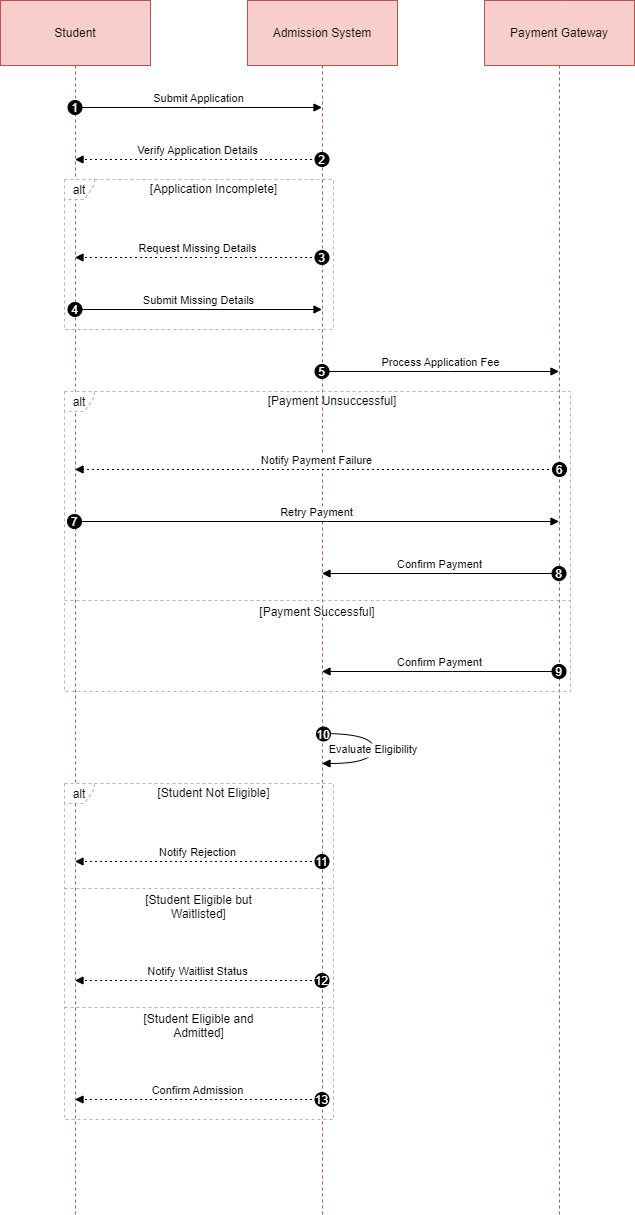

The diagram above was exported from draw.io. Its source (the exported page's mxGraphModel, read from the mxfile embedded in the PNG):
<mxGraphModel dx="794" dy="452" grid="1" gridSize="10" guides="1" tooltips="1" connect="1" arrows="1" fold="1" page="1" pageScale="1" pageWidth="850" pageHeight="1100" math="0" shadow="0">
  <root>
    <mxCell id="0" />
    <mxCell id="1" parent="0" />
    <mxCell id="kmF9-lt1MigXM0VboyM5-35" value="Student" style="shape=umlLifeline;perimeter=lifelinePerimeter;whiteSpace=wrap;container=1;dropTarget=0;collapsible=0;recursiveResize=0;outlineConnect=0;portConstraint=eastwest;newEdgeStyle={&quot;edgeStyle&quot;:&quot;elbowEdgeStyle&quot;,&quot;elbow&quot;:&quot;vertical&quot;,&quot;curved&quot;:0,&quot;rounded&quot;:0};size=65;fillColor=#f8cecc;strokeColor=#b85450;" vertex="1" parent="1">
      <mxGeometry x="20" y="20" width="150" height="1214" as="geometry" />
    </mxCell>
    <mxCell id="kmF9-lt1MigXM0VboyM5-36" value="Admission System" style="shape=umlLifeline;perimeter=lifelinePerimeter;whiteSpace=wrap;container=1;dropTarget=0;collapsible=0;recursiveResize=0;outlineConnect=0;portConstraint=eastwest;newEdgeStyle={&quot;edgeStyle&quot;:&quot;elbowEdgeStyle&quot;,&quot;elbow&quot;:&quot;vertical&quot;,&quot;curved&quot;:0,&quot;rounded&quot;:0};size=65;fillColor=#f8cecc;strokeColor=#b85450;" vertex="1" parent="1">
      <mxGeometry x="267" y="20" width="150" height="1214" as="geometry" />
    </mxCell>
    <mxCell id="kmF9-lt1MigXM0VboyM5-37" value="Payment Gateway" style="shape=umlLifeline;perimeter=lifelinePerimeter;whiteSpace=wrap;container=1;dropTarget=0;collapsible=0;recursiveResize=0;outlineConnect=0;portConstraint=eastwest;newEdgeStyle={&quot;edgeStyle&quot;:&quot;elbowEdgeStyle&quot;,&quot;elbow&quot;:&quot;vertical&quot;,&quot;curved&quot;:0,&quot;rounded&quot;:0};size=65;fillColor=#f8cecc;strokeColor=#b85450;" vertex="1" parent="1">
      <mxGeometry x="504" y="20" width="150" height="1214" as="geometry" />
    </mxCell>
    <mxCell id="kmF9-lt1MigXM0VboyM5-38" value="alt" style="shape=umlFrame;dashed=1;pointerEvents=0;dropTarget=0;strokeColor=#B3B3B3;height=20;width=30" vertex="1" parent="1">
      <mxGeometry x="84" y="199" width="269" height="150" as="geometry" />
    </mxCell>
    <mxCell id="kmF9-lt1MigXM0VboyM5-39" value="[Application Incomplete]" style="text;strokeColor=none;fillColor=none;align=center;verticalAlign=middle;whiteSpace=wrap;" vertex="1" parent="kmF9-lt1MigXM0VboyM5-38">
      <mxGeometry x="30" width="239" height="20" as="geometry" />
    </mxCell>
    <mxCell id="kmF9-lt1MigXM0VboyM5-40" value="alt" style="shape=umlFrame;dashed=1;pointerEvents=0;dropTarget=0;strokeColor=#B3B3B3;height=20;width=30" vertex="1" parent="1">
      <mxGeometry x="84" y="411" width="506" height="300" as="geometry" />
    </mxCell>
    <mxCell id="kmF9-lt1MigXM0VboyM5-41" value="[Payment Unsuccessful]" style="text;strokeColor=none;fillColor=none;align=center;verticalAlign=middle;whiteSpace=wrap;" vertex="1" parent="kmF9-lt1MigXM0VboyM5-40">
      <mxGeometry x="30" width="476" height="20" as="geometry" />
    </mxCell>
    <mxCell id="kmF9-lt1MigXM0VboyM5-42" value="[Payment Successful]" style="shape=line;dashed=1;whiteSpace=wrap;verticalAlign=top;labelPosition=center;verticalLabelPosition=middle;align=center;strokeColor=#B3B3B3;" vertex="1" parent="kmF9-lt1MigXM0VboyM5-40">
      <mxGeometry y="207" width="506" height="4" as="geometry" />
    </mxCell>
    <mxCell id="kmF9-lt1MigXM0VboyM5-43" value="alt" style="shape=umlFrame;dashed=1;pointerEvents=0;dropTarget=0;strokeColor=#B3B3B3;height=20;width=30" vertex="1" parent="1">
      <mxGeometry x="84" y="803" width="269" height="336" as="geometry" />
    </mxCell>
    <mxCell id="kmF9-lt1MigXM0VboyM5-44" value="[Student Not Eligible]" style="text;strokeColor=none;fillColor=none;align=center;verticalAlign=middle;whiteSpace=wrap;" vertex="1" parent="kmF9-lt1MigXM0VboyM5-43">
      <mxGeometry x="30" width="239" height="20" as="geometry" />
    </mxCell>
    <mxCell id="kmF9-lt1MigXM0VboyM5-45" value="[Student Eligible but&#10;Waitlisted]" style="shape=line;dashed=1;whiteSpace=wrap;verticalAlign=top;labelPosition=center;verticalLabelPosition=middle;align=center;strokeColor=#B3B3B3;" vertex="1" parent="kmF9-lt1MigXM0VboyM5-43">
      <mxGeometry y="103" width="269" height="4" as="geometry" />
    </mxCell>
    <mxCell id="kmF9-lt1MigXM0VboyM5-46" value="[Student Eligible and&#10;Admitted]" style="shape=line;dashed=1;whiteSpace=wrap;verticalAlign=top;labelPosition=center;verticalLabelPosition=middle;align=center;strokeColor=#B3B3B3;" vertex="1" parent="kmF9-lt1MigXM0VboyM5-43">
      <mxGeometry y="222" width="269" height="4" as="geometry" />
    </mxCell>
    <mxCell id="kmF9-lt1MigXM0VboyM5-47" value="Submit Application" style="verticalAlign=bottom;edgeStyle=elbowEdgeStyle;elbow=vertical;curved=0;rounded=0;endArrow=block;" edge="1" parent="1" source="kmF9-lt1MigXM0VboyM5-35" target="kmF9-lt1MigXM0VboyM5-36">
      <mxGeometry relative="1" as="geometry">
        <Array as="points">
          <mxPoint x="227" y="127" />
        </Array>
      </mxGeometry>
    </mxCell>
    <mxCell id="kmF9-lt1MigXM0VboyM5-48" value="1" style="ellipse;aspect=fixed;fillColor=#000000;align=center;fontColor=#FFFFFF;" vertex="1" parent="kmF9-lt1MigXM0VboyM5-47">
      <mxGeometry width="14" height="14" relative="1" as="geometry">
        <mxPoint x="-131" y="-7" as="offset" />
      </mxGeometry>
    </mxCell>
    <mxCell id="kmF9-lt1MigXM0VboyM5-49" value="Verify Application Details" style="verticalAlign=bottom;edgeStyle=elbowEdgeStyle;elbow=vertical;curved=0;rounded=0;dashed=1;dashPattern=2 3;endArrow=block;" edge="1" parent="1" source="kmF9-lt1MigXM0VboyM5-36" target="kmF9-lt1MigXM0VboyM5-35">
      <mxGeometry relative="1" as="geometry">
        <Array as="points">
          <mxPoint x="230" y="179" />
        </Array>
      </mxGeometry>
    </mxCell>
    <mxCell id="kmF9-lt1MigXM0VboyM5-50" value="2" style="ellipse;aspect=fixed;fillColor=#000000;align=center;fontColor=#FFFFFF;" vertex="1" parent="kmF9-lt1MigXM0VboyM5-49">
      <mxGeometry width="14" height="14" relative="1" as="geometry">
        <mxPoint x="117" y="-7" as="offset" />
      </mxGeometry>
    </mxCell>
    <mxCell id="kmF9-lt1MigXM0VboyM5-51" value="Request Missing Details" style="verticalAlign=bottom;edgeStyle=elbowEdgeStyle;elbow=vertical;curved=0;rounded=0;dashed=1;dashPattern=2 3;endArrow=block;" edge="1" parent="1" source="kmF9-lt1MigXM0VboyM5-36" target="kmF9-lt1MigXM0VboyM5-35">
      <mxGeometry relative="1" as="geometry">
        <Array as="points">
          <mxPoint x="230" y="277" />
        </Array>
      </mxGeometry>
    </mxCell>
    <mxCell id="kmF9-lt1MigXM0VboyM5-52" value="3" style="ellipse;aspect=fixed;fillColor=#000000;align=center;fontColor=#FFFFFF;" vertex="1" parent="kmF9-lt1MigXM0VboyM5-51">
      <mxGeometry width="14" height="14" relative="1" as="geometry">
        <mxPoint x="117" y="-7" as="offset" />
      </mxGeometry>
    </mxCell>
    <mxCell id="kmF9-lt1MigXM0VboyM5-53" value="Submit Missing Details" style="verticalAlign=bottom;edgeStyle=elbowEdgeStyle;elbow=vertical;curved=0;rounded=0;endArrow=block;" edge="1" parent="1" source="kmF9-lt1MigXM0VboyM5-35" target="kmF9-lt1MigXM0VboyM5-36">
      <mxGeometry relative="1" as="geometry">
        <Array as="points">
          <mxPoint x="227" y="329" />
        </Array>
      </mxGeometry>
    </mxCell>
    <mxCell id="kmF9-lt1MigXM0VboyM5-54" value="4" style="ellipse;aspect=fixed;fillColor=#000000;align=center;fontColor=#FFFFFF;" vertex="1" parent="kmF9-lt1MigXM0VboyM5-53">
      <mxGeometry width="14" height="14" relative="1" as="geometry">
        <mxPoint x="-131" y="-7" as="offset" />
      </mxGeometry>
    </mxCell>
    <mxCell id="kmF9-lt1MigXM0VboyM5-55" value="Process Application Fee" style="verticalAlign=bottom;edgeStyle=elbowEdgeStyle;elbow=vertical;curved=0;rounded=0;endArrow=block;" edge="1" parent="1" source="kmF9-lt1MigXM0VboyM5-36" target="kmF9-lt1MigXM0VboyM5-37">
      <mxGeometry relative="1" as="geometry">
        <Array as="points">
          <mxPoint x="469" y="391" />
        </Array>
      </mxGeometry>
    </mxCell>
    <mxCell id="kmF9-lt1MigXM0VboyM5-56" value="5" style="ellipse;aspect=fixed;fillColor=#000000;align=center;fontColor=#FFFFFF;" vertex="1" parent="kmF9-lt1MigXM0VboyM5-55">
      <mxGeometry width="14" height="14" relative="1" as="geometry">
        <mxPoint x="-126" y="-7" as="offset" />
      </mxGeometry>
    </mxCell>
    <mxCell id="kmF9-lt1MigXM0VboyM5-57" value="Notify Payment Failure" style="verticalAlign=bottom;edgeStyle=elbowEdgeStyle;elbow=vertical;curved=0;rounded=0;dashed=1;dashPattern=2 3;endArrow=block;" edge="1" parent="1" source="kmF9-lt1MigXM0VboyM5-37" target="kmF9-lt1MigXM0VboyM5-35">
      <mxGeometry relative="1" as="geometry">
        <Array as="points">
          <mxPoint x="349" y="489" />
        </Array>
      </mxGeometry>
    </mxCell>
    <mxCell id="kmF9-lt1MigXM0VboyM5-58" value="6" style="ellipse;aspect=fixed;fillColor=#000000;align=center;fontColor=#FFFFFF;" vertex="1" parent="kmF9-lt1MigXM0VboyM5-57">
      <mxGeometry width="14" height="14" relative="1" as="geometry">
        <mxPoint x="235.5" y="-7" as="offset" />
      </mxGeometry>
    </mxCell>
    <mxCell id="kmF9-lt1MigXM0VboyM5-59" value="Retry Payment" style="verticalAlign=bottom;edgeStyle=elbowEdgeStyle;elbow=vertical;curved=0;rounded=0;endArrow=block;" edge="1" parent="1" source="kmF9-lt1MigXM0VboyM5-35" target="kmF9-lt1MigXM0VboyM5-37">
      <mxGeometry relative="1" as="geometry">
        <Array as="points">
          <mxPoint x="346" y="541" />
        </Array>
      </mxGeometry>
    </mxCell>
    <mxCell id="kmF9-lt1MigXM0VboyM5-60" value="7" style="ellipse;aspect=fixed;fillColor=#000000;align=center;fontColor=#FFFFFF;" vertex="1" parent="kmF9-lt1MigXM0VboyM5-59">
      <mxGeometry width="14" height="14" relative="1" as="geometry">
        <mxPoint x="-249.5" y="-7" as="offset" />
      </mxGeometry>
    </mxCell>
    <mxCell id="kmF9-lt1MigXM0VboyM5-61" value="Confirm Payment" style="verticalAlign=bottom;edgeStyle=elbowEdgeStyle;elbow=vertical;curved=0;rounded=0;endArrow=block;" edge="1" parent="1" source="kmF9-lt1MigXM0VboyM5-37" target="kmF9-lt1MigXM0VboyM5-36">
      <mxGeometry relative="1" as="geometry">
        <Array as="points">
          <mxPoint x="472" y="593" />
        </Array>
      </mxGeometry>
    </mxCell>
    <mxCell id="kmF9-lt1MigXM0VboyM5-62" value="8" style="ellipse;aspect=fixed;fillColor=#000000;align=center;fontColor=#FFFFFF;" vertex="1" parent="kmF9-lt1MigXM0VboyM5-61">
      <mxGeometry width="14" height="14" relative="1" as="geometry">
        <mxPoint x="112" y="-7" as="offset" />
      </mxGeometry>
    </mxCell>
    <mxCell id="kmF9-lt1MigXM0VboyM5-63" value="Confirm Payment" style="verticalAlign=bottom;edgeStyle=elbowEdgeStyle;elbow=vertical;curved=0;rounded=0;endArrow=block;" edge="1" parent="1" source="kmF9-lt1MigXM0VboyM5-37" target="kmF9-lt1MigXM0VboyM5-36">
      <mxGeometry relative="1" as="geometry">
        <Array as="points">
          <mxPoint x="472" y="691" />
        </Array>
      </mxGeometry>
    </mxCell>
    <mxCell id="kmF9-lt1MigXM0VboyM5-64" value="9" style="ellipse;aspect=fixed;fillColor=#000000;align=center;fontColor=#FFFFFF;" vertex="1" parent="kmF9-lt1MigXM0VboyM5-63">
      <mxGeometry width="14" height="14" relative="1" as="geometry">
        <mxPoint x="112" y="-7" as="offset" />
      </mxGeometry>
    </mxCell>
    <mxCell id="kmF9-lt1MigXM0VboyM5-65" value="Evaluate Eligibility" style="curved=1;endArrow=block;rounded=0;" edge="1" parent="1" source="kmF9-lt1MigXM0VboyM5-36" target="kmF9-lt1MigXM0VboyM5-36">
      <mxGeometry relative="1" as="geometry">
        <Array as="points">
          <mxPoint x="393" y="753" />
          <mxPoint x="393" y="783" />
        </Array>
      </mxGeometry>
    </mxCell>
    <mxCell id="kmF9-lt1MigXM0VboyM5-66" value="10" style="ellipse;aspect=fixed;fillColor=#000000;align=center;fontColor=#FFFFFF;" vertex="1" parent="kmF9-lt1MigXM0VboyM5-65">
      <mxGeometry width="14" height="14" relative="1" as="geometry">
        <mxPoint x="-57" y="-22" as="offset" />
      </mxGeometry>
    </mxCell>
    <mxCell id="kmF9-lt1MigXM0VboyM5-67" value="Notify Rejection" style="verticalAlign=bottom;edgeStyle=elbowEdgeStyle;elbow=vertical;curved=0;rounded=0;dashed=1;dashPattern=2 3;endArrow=block;" edge="1" parent="1" source="kmF9-lt1MigXM0VboyM5-36" target="kmF9-lt1MigXM0VboyM5-35">
      <mxGeometry relative="1" as="geometry">
        <Array as="points">
          <mxPoint x="230" y="881" />
        </Array>
      </mxGeometry>
    </mxCell>
    <mxCell id="kmF9-lt1MigXM0VboyM5-68" value="11" style="ellipse;aspect=fixed;fillColor=#000000;align=center;fontColor=#FFFFFF;" vertex="1" parent="kmF9-lt1MigXM0VboyM5-67">
      <mxGeometry width="14" height="14" relative="1" as="geometry">
        <mxPoint x="117" y="-7" as="offset" />
      </mxGeometry>
    </mxCell>
    <mxCell id="kmF9-lt1MigXM0VboyM5-69" value="Notify Waitlist Status" style="verticalAlign=bottom;edgeStyle=elbowEdgeStyle;elbow=vertical;curved=0;rounded=0;dashed=1;dashPattern=2 3;endArrow=block;" edge="1" parent="1" source="kmF9-lt1MigXM0VboyM5-36" target="kmF9-lt1MigXM0VboyM5-35">
      <mxGeometry relative="1" as="geometry">
        <Array as="points">
          <mxPoint x="230" y="1000" />
        </Array>
      </mxGeometry>
    </mxCell>
    <mxCell id="kmF9-lt1MigXM0VboyM5-70" value="12" style="ellipse;aspect=fixed;fillColor=#000000;align=center;fontColor=#FFFFFF;" vertex="1" parent="kmF9-lt1MigXM0VboyM5-69">
      <mxGeometry width="14" height="14" relative="1" as="geometry">
        <mxPoint x="117" y="-7" as="offset" />
      </mxGeometry>
    </mxCell>
    <mxCell id="kmF9-lt1MigXM0VboyM5-71" value="Confirm Admission" style="verticalAlign=bottom;edgeStyle=elbowEdgeStyle;elbow=vertical;curved=0;rounded=0;dashed=1;dashPattern=2 3;endArrow=block;" edge="1" parent="1" source="kmF9-lt1MigXM0VboyM5-36" target="kmF9-lt1MigXM0VboyM5-35">
      <mxGeometry relative="1" as="geometry">
        <Array as="points">
          <mxPoint x="230" y="1119" />
        </Array>
      </mxGeometry>
    </mxCell>
    <mxCell id="kmF9-lt1MigXM0VboyM5-72" value="13" style="ellipse;aspect=fixed;fillColor=#000000;align=center;fontColor=#FFFFFF;" vertex="1" parent="kmF9-lt1MigXM0VboyM5-71">
      <mxGeometry width="14" height="14" relative="1" as="geometry">
        <mxPoint x="117" y="-7" as="offset" />
      </mxGeometry>
    </mxCell>
  </root>
</mxGraphModel>